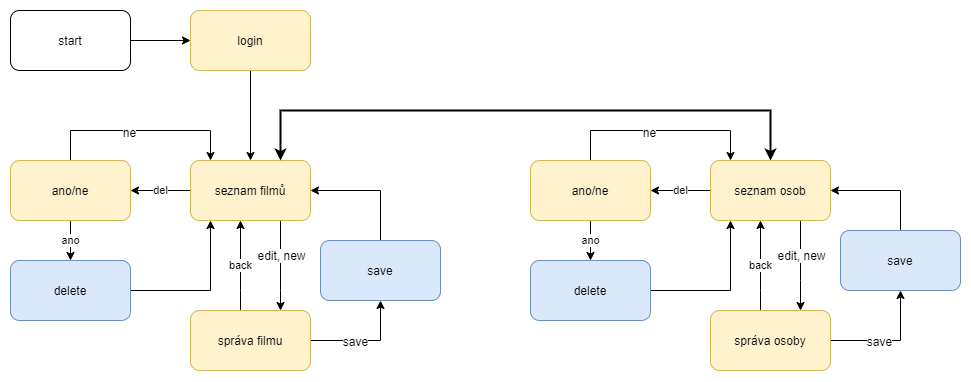

The diagram above was exported from draw.io. Its source (the exported page's mxGraphModel, read from the mxfile embedded in the PNG):
<mxGraphModel dx="1185" dy="685" grid="1" gridSize="10" guides="1" tooltips="1" connect="1" arrows="1" fold="1" page="1" pageScale="1" pageWidth="827" pageHeight="1169" math="0" shadow="0">
  <root>
    <mxCell id="0" />
    <mxCell id="1" parent="0" />
    <mxCell id="WgEGcivftghKbRV4sTlk-3" value="" style="edgeStyle=orthogonalEdgeStyle;rounded=0;orthogonalLoop=1;jettySize=auto;html=1;" edge="1" parent="1" source="WgEGcivftghKbRV4sTlk-1" target="WgEGcivftghKbRV4sTlk-10">
      <mxGeometry relative="1" as="geometry" />
    </mxCell>
    <mxCell id="WgEGcivftghKbRV4sTlk-1" value="start" style="rounded=1;whiteSpace=wrap;html=1;" vertex="1" parent="1">
      <mxGeometry x="10" y="10" width="120" height="60" as="geometry" />
    </mxCell>
    <mxCell id="WgEGcivftghKbRV4sTlk-13" value="" style="edgeStyle=orthogonalEdgeStyle;rounded=0;orthogonalLoop=1;jettySize=auto;html=1;startArrow=none;startFill=0;endArrow=classic;endFill=1;" edge="1" parent="1" source="WgEGcivftghKbRV4sTlk-10" target="WgEGcivftghKbRV4sTlk-12">
      <mxGeometry relative="1" as="geometry" />
    </mxCell>
    <mxCell id="WgEGcivftghKbRV4sTlk-10" value="login" style="rounded=1;whiteSpace=wrap;html=1;fillColor=#fff2cc;strokeColor=#d6b656;" vertex="1" parent="1">
      <mxGeometry x="190" y="10" width="120" height="60" as="geometry" />
    </mxCell>
    <mxCell id="WgEGcivftghKbRV4sTlk-15" value="" style="edgeStyle=orthogonalEdgeStyle;rounded=0;orthogonalLoop=1;jettySize=auto;html=1;startArrow=none;startFill=0;endArrow=classic;endFill=1;" edge="1" parent="1" source="WgEGcivftghKbRV4sTlk-12" target="WgEGcivftghKbRV4sTlk-14">
      <mxGeometry relative="1" as="geometry">
        <Array as="points">
          <mxPoint x="280" y="290" />
          <mxPoint x="280" y="290" />
        </Array>
      </mxGeometry>
    </mxCell>
    <mxCell id="WgEGcivftghKbRV4sTlk-16" value="edit, new" style="text;html=1;align=center;verticalAlign=middle;resizable=0;points=[];labelBackgroundColor=#ffffff;" vertex="1" connectable="0" parent="WgEGcivftghKbRV4sTlk-15">
      <mxGeometry x="-0.2429" y="1" relative="1" as="geometry">
        <mxPoint as="offset" />
      </mxGeometry>
    </mxCell>
    <mxCell id="WgEGcivftghKbRV4sTlk-23" value="del" style="edgeStyle=orthogonalEdgeStyle;rounded=0;orthogonalLoop=1;jettySize=auto;html=1;startArrow=none;startFill=0;endArrow=classic;endFill=1;" edge="1" parent="1" source="WgEGcivftghKbRV4sTlk-12" target="WgEGcivftghKbRV4sTlk-22">
      <mxGeometry relative="1" as="geometry" />
    </mxCell>
    <mxCell id="WgEGcivftghKbRV4sTlk-51" value="" style="edgeStyle=orthogonalEdgeStyle;rounded=0;orthogonalLoop=1;jettySize=auto;html=1;startArrow=classic;startFill=1;endArrow=none;endFill=0;" edge="1" parent="1" source="WgEGcivftghKbRV4sTlk-12" target="WgEGcivftghKbRV4sTlk-17">
      <mxGeometry relative="1" as="geometry">
        <mxPoint x="390" y="190" as="targetPoint" />
      </mxGeometry>
    </mxCell>
    <mxCell id="WgEGcivftghKbRV4sTlk-12" value="seznam filmů" style="rounded=1;whiteSpace=wrap;html=1;fillColor=#fff2cc;strokeColor=#d6b656;" vertex="1" parent="1">
      <mxGeometry x="190" y="160" width="120" height="60" as="geometry" />
    </mxCell>
    <mxCell id="WgEGcivftghKbRV4sTlk-27" value="ano" style="edgeStyle=orthogonalEdgeStyle;rounded=0;orthogonalLoop=1;jettySize=auto;html=1;startArrow=none;startFill=0;endArrow=classic;endFill=1;" edge="1" parent="1" source="WgEGcivftghKbRV4sTlk-22" target="WgEGcivftghKbRV4sTlk-26">
      <mxGeometry relative="1" as="geometry" />
    </mxCell>
    <mxCell id="WgEGcivftghKbRV4sTlk-29" value="" style="edgeStyle=orthogonalEdgeStyle;rounded=0;orthogonalLoop=1;jettySize=auto;html=1;startArrow=none;startFill=0;endArrow=classic;endFill=1;" edge="1" parent="1" source="WgEGcivftghKbRV4sTlk-22" target="WgEGcivftghKbRV4sTlk-12">
      <mxGeometry relative="1" as="geometry">
        <mxPoint x="50" y="120" as="targetPoint" />
        <Array as="points">
          <mxPoint x="70" y="130" />
          <mxPoint x="210" y="130" />
        </Array>
      </mxGeometry>
    </mxCell>
    <mxCell id="WgEGcivftghKbRV4sTlk-30" value="ne" style="text;html=1;align=center;verticalAlign=middle;resizable=0;points=[];labelBackgroundColor=#ffffff;" vertex="1" connectable="0" parent="WgEGcivftghKbRV4sTlk-29">
      <mxGeometry x="-0.1146" y="-2" relative="1" as="geometry">
        <mxPoint as="offset" />
      </mxGeometry>
    </mxCell>
    <mxCell id="WgEGcivftghKbRV4sTlk-22" value="ano/ne" style="rounded=1;whiteSpace=wrap;html=1;fillColor=#fff2cc;strokeColor=#d6b656;" vertex="1" parent="1">
      <mxGeometry x="10" y="160" width="120" height="60" as="geometry" />
    </mxCell>
    <mxCell id="WgEGcivftghKbRV4sTlk-31" value="" style="edgeStyle=orthogonalEdgeStyle;rounded=0;orthogonalLoop=1;jettySize=auto;html=1;startArrow=none;startFill=0;endArrow=classic;endFill=1;exitX=1;exitY=0.5;exitDx=0;exitDy=0;" edge="1" parent="1" source="WgEGcivftghKbRV4sTlk-26" target="WgEGcivftghKbRV4sTlk-12">
      <mxGeometry relative="1" as="geometry">
        <Array as="points">
          <mxPoint x="210" y="290" />
        </Array>
      </mxGeometry>
    </mxCell>
    <mxCell id="WgEGcivftghKbRV4sTlk-26" value="delete" style="rounded=1;whiteSpace=wrap;html=1;fillColor=#dae8fc;strokeColor=#6c8ebf;" vertex="1" parent="1">
      <mxGeometry x="10" y="260" width="120" height="60" as="geometry" />
    </mxCell>
    <mxCell id="WgEGcivftghKbRV4sTlk-18" value="" style="edgeStyle=orthogonalEdgeStyle;rounded=0;orthogonalLoop=1;jettySize=auto;html=1;startArrow=none;startFill=0;endArrow=classic;endFill=1;" edge="1" parent="1" source="WgEGcivftghKbRV4sTlk-14" target="WgEGcivftghKbRV4sTlk-17">
      <mxGeometry relative="1" as="geometry">
        <mxPoint x="430" y="410" as="targetPoint" />
      </mxGeometry>
    </mxCell>
    <mxCell id="WgEGcivftghKbRV4sTlk-21" value="save" style="text;html=1;align=center;verticalAlign=middle;resizable=0;points=[];labelBackgroundColor=#ffffff;" vertex="1" connectable="0" parent="WgEGcivftghKbRV4sTlk-18">
      <mxGeometry x="-0.194" y="-1" relative="1" as="geometry">
        <mxPoint as="offset" />
      </mxGeometry>
    </mxCell>
    <mxCell id="WgEGcivftghKbRV4sTlk-25" value="back" style="edgeStyle=orthogonalEdgeStyle;rounded=0;orthogonalLoop=1;jettySize=auto;html=1;startArrow=none;startFill=0;endArrow=classic;endFill=1;" edge="1" parent="1" source="WgEGcivftghKbRV4sTlk-14" target="WgEGcivftghKbRV4sTlk-12">
      <mxGeometry relative="1" as="geometry">
        <mxPoint x="110" y="330" as="targetPoint" />
        <Array as="points">
          <mxPoint x="240" y="290" />
          <mxPoint x="240" y="290" />
        </Array>
      </mxGeometry>
    </mxCell>
    <mxCell id="WgEGcivftghKbRV4sTlk-14" value="správa filmu" style="rounded=1;whiteSpace=wrap;html=1;fillColor=#fff2cc;strokeColor=#d6b656;" vertex="1" parent="1">
      <mxGeometry x="190" y="310" width="120" height="60" as="geometry" />
    </mxCell>
    <mxCell id="WgEGcivftghKbRV4sTlk-20" value="" style="edgeStyle=orthogonalEdgeStyle;rounded=0;orthogonalLoop=1;jettySize=auto;html=1;startArrow=classic;startFill=1;endArrow=classic;endFill=1;strokeWidth=2;" edge="1" parent="1" source="WgEGcivftghKbRV4sTlk-35" target="WgEGcivftghKbRV4sTlk-12">
      <mxGeometry relative="1" as="geometry">
        <mxPoint x="470" y="70" as="targetPoint" />
        <Array as="points">
          <mxPoint x="770" y="110" />
          <mxPoint x="280" y="110" />
        </Array>
      </mxGeometry>
    </mxCell>
    <mxCell id="WgEGcivftghKbRV4sTlk-17" value="save" style="rounded=1;whiteSpace=wrap;html=1;fillColor=#dae8fc;strokeColor=#6c8ebf;" vertex="1" parent="1">
      <mxGeometry x="319.99999999999994" y="240" width="120" height="60" as="geometry" />
    </mxCell>
    <mxCell id="WgEGcivftghKbRV4sTlk-32" value="" style="edgeStyle=orthogonalEdgeStyle;rounded=0;orthogonalLoop=1;jettySize=auto;html=1;startArrow=none;startFill=0;endArrow=classic;endFill=1;" edge="1" parent="1" source="WgEGcivftghKbRV4sTlk-35" target="WgEGcivftghKbRV4sTlk-45">
      <mxGeometry relative="1" as="geometry">
        <Array as="points">
          <mxPoint x="800" y="280" />
          <mxPoint x="800" y="280" />
        </Array>
      </mxGeometry>
    </mxCell>
    <mxCell id="WgEGcivftghKbRV4sTlk-33" value="edit, new" style="text;html=1;align=center;verticalAlign=middle;resizable=0;points=[];labelBackgroundColor=#ffffff;" vertex="1" connectable="0" parent="WgEGcivftghKbRV4sTlk-32">
      <mxGeometry x="-0.2429" y="1" relative="1" as="geometry">
        <mxPoint as="offset" />
      </mxGeometry>
    </mxCell>
    <mxCell id="WgEGcivftghKbRV4sTlk-34" value="del" style="edgeStyle=orthogonalEdgeStyle;rounded=0;orthogonalLoop=1;jettySize=auto;html=1;startArrow=none;startFill=0;endArrow=classic;endFill=1;" edge="1" parent="1" source="WgEGcivftghKbRV4sTlk-35" target="WgEGcivftghKbRV4sTlk-39">
      <mxGeometry relative="1" as="geometry" />
    </mxCell>
    <mxCell id="WgEGcivftghKbRV4sTlk-35" value="seznam osob" style="rounded=1;whiteSpace=wrap;html=1;fillColor=#fff2cc;strokeColor=#d6b656;" vertex="1" parent="1">
      <mxGeometry x="710" y="160" width="120" height="60" as="geometry" />
    </mxCell>
    <mxCell id="WgEGcivftghKbRV4sTlk-36" value="ano" style="edgeStyle=orthogonalEdgeStyle;rounded=0;orthogonalLoop=1;jettySize=auto;html=1;startArrow=none;startFill=0;endArrow=classic;endFill=1;" edge="1" parent="1" source="WgEGcivftghKbRV4sTlk-39" target="WgEGcivftghKbRV4sTlk-41">
      <mxGeometry relative="1" as="geometry" />
    </mxCell>
    <mxCell id="WgEGcivftghKbRV4sTlk-37" value="" style="edgeStyle=orthogonalEdgeStyle;rounded=0;orthogonalLoop=1;jettySize=auto;html=1;startArrow=none;startFill=0;endArrow=classic;endFill=1;" edge="1" parent="1" source="WgEGcivftghKbRV4sTlk-39" target="WgEGcivftghKbRV4sTlk-35">
      <mxGeometry relative="1" as="geometry">
        <mxPoint x="570" y="140" as="targetPoint" />
        <Array as="points">
          <mxPoint x="590" y="130" />
          <mxPoint x="730" y="130" />
        </Array>
      </mxGeometry>
    </mxCell>
    <mxCell id="WgEGcivftghKbRV4sTlk-38" value="ne" style="text;html=1;align=center;verticalAlign=middle;resizable=0;points=[];labelBackgroundColor=#ffffff;" vertex="1" connectable="0" parent="WgEGcivftghKbRV4sTlk-37">
      <mxGeometry x="-0.1146" y="-2" relative="1" as="geometry">
        <mxPoint as="offset" />
      </mxGeometry>
    </mxCell>
    <mxCell id="WgEGcivftghKbRV4sTlk-39" value="ano/ne" style="rounded=1;whiteSpace=wrap;html=1;fillColor=#fff2cc;strokeColor=#d6b656;" vertex="1" parent="1">
      <mxGeometry x="530" y="160" width="120" height="60" as="geometry" />
    </mxCell>
    <mxCell id="WgEGcivftghKbRV4sTlk-40" value="" style="edgeStyle=orthogonalEdgeStyle;rounded=0;orthogonalLoop=1;jettySize=auto;html=1;startArrow=none;startFill=0;endArrow=classic;endFill=1;" edge="1" parent="1" source="WgEGcivftghKbRV4sTlk-41" target="WgEGcivftghKbRV4sTlk-35">
      <mxGeometry relative="1" as="geometry">
        <Array as="points">
          <mxPoint x="730" y="290" />
        </Array>
      </mxGeometry>
    </mxCell>
    <mxCell id="WgEGcivftghKbRV4sTlk-41" value="delete" style="rounded=1;whiteSpace=wrap;html=1;fillColor=#dae8fc;strokeColor=#6c8ebf;" vertex="1" parent="1">
      <mxGeometry x="530" y="260" width="120" height="60" as="geometry" />
    </mxCell>
    <mxCell id="WgEGcivftghKbRV4sTlk-42" value="" style="edgeStyle=orthogonalEdgeStyle;rounded=0;orthogonalLoop=1;jettySize=auto;html=1;startArrow=none;startFill=0;endArrow=classic;endFill=1;" edge="1" parent="1" source="WgEGcivftghKbRV4sTlk-45" target="WgEGcivftghKbRV4sTlk-47">
      <mxGeometry relative="1" as="geometry" />
    </mxCell>
    <mxCell id="WgEGcivftghKbRV4sTlk-43" value="save" style="text;html=1;align=center;verticalAlign=middle;resizable=0;points=[];labelBackgroundColor=#ffffff;" vertex="1" connectable="0" parent="WgEGcivftghKbRV4sTlk-42">
      <mxGeometry x="-0.194" y="-1" relative="1" as="geometry">
        <mxPoint as="offset" />
      </mxGeometry>
    </mxCell>
    <mxCell id="WgEGcivftghKbRV4sTlk-44" value="back" style="edgeStyle=orthogonalEdgeStyle;rounded=0;orthogonalLoop=1;jettySize=auto;html=1;startArrow=none;startFill=0;endArrow=classic;endFill=1;" edge="1" parent="1" source="WgEGcivftghKbRV4sTlk-45" target="WgEGcivftghKbRV4sTlk-35">
      <mxGeometry relative="1" as="geometry">
        <mxPoint x="630" y="350" as="targetPoint" />
        <Array as="points">
          <mxPoint x="760" y="290" />
          <mxPoint x="760" y="290" />
        </Array>
      </mxGeometry>
    </mxCell>
    <mxCell id="WgEGcivftghKbRV4sTlk-45" value="správa osoby" style="rounded=1;whiteSpace=wrap;html=1;fillColor=#fff2cc;strokeColor=#d6b656;" vertex="1" parent="1">
      <mxGeometry x="710" y="310" width="120" height="60" as="geometry" />
    </mxCell>
    <mxCell id="WgEGcivftghKbRV4sTlk-46" value="" style="edgeStyle=orthogonalEdgeStyle;rounded=0;orthogonalLoop=1;jettySize=auto;html=1;startArrow=none;startFill=0;endArrow=classic;endFill=1;exitX=0.5;exitY=0;exitDx=0;exitDy=0;" edge="1" parent="1" source="WgEGcivftghKbRV4sTlk-47" target="WgEGcivftghKbRV4sTlk-35">
      <mxGeometry relative="1" as="geometry">
        <mxPoint x="970" y="240" as="targetPoint" />
        <Array as="points">
          <mxPoint x="900" y="190" />
        </Array>
      </mxGeometry>
    </mxCell>
    <mxCell id="WgEGcivftghKbRV4sTlk-47" value="save" style="rounded=1;whiteSpace=wrap;html=1;fillColor=#dae8fc;strokeColor=#6c8ebf;" vertex="1" parent="1">
      <mxGeometry x="840" y="230" width="120" height="60" as="geometry" />
    </mxCell>
  </root>
</mxGraphModel>